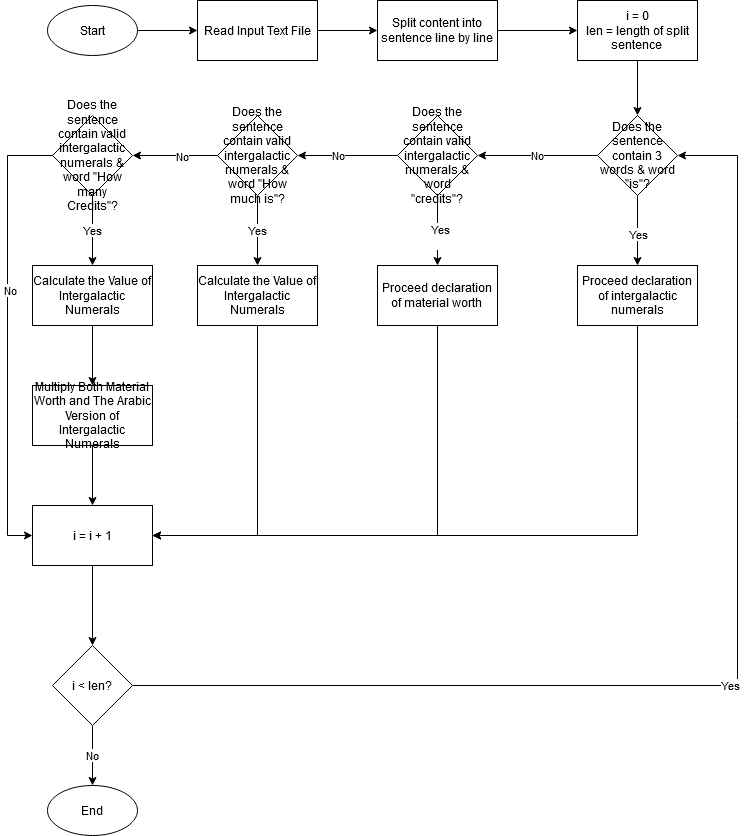

The diagram above was exported from draw.io. Its source (the exported page's mxGraphModel, read from the mxfile embedded in the PNG):
<mxGraphModel dx="981" dy="546" grid="1" gridSize="10" guides="1" tooltips="1" connect="1" arrows="1" fold="1" page="1" pageScale="1" pageWidth="827" pageHeight="1169" math="0" shadow="0">
  <root>
    <mxCell id="WIyWlLk6GJQsqaUBKTNV-0" />
    <mxCell id="WIyWlLk6GJQsqaUBKTNV-1" parent="WIyWlLk6GJQsqaUBKTNV-0" />
    <mxCell id="MsVfjtlQ1kG_04hFV8Fs-3" style="edgeStyle=orthogonalEdgeStyle;rounded=0;orthogonalLoop=1;jettySize=auto;html=1;" edge="1" parent="WIyWlLk6GJQsqaUBKTNV-1" source="MsVfjtlQ1kG_04hFV8Fs-0" target="MsVfjtlQ1kG_04hFV8Fs-2">
      <mxGeometry relative="1" as="geometry" />
    </mxCell>
    <mxCell id="MsVfjtlQ1kG_04hFV8Fs-0" value="Start" style="ellipse;whiteSpace=wrap;html=1;" vertex="1" parent="WIyWlLk6GJQsqaUBKTNV-1">
      <mxGeometry x="70" y="40" width="90" height="50" as="geometry" />
    </mxCell>
    <mxCell id="MsVfjtlQ1kG_04hFV8Fs-1" value="End" style="ellipse;whiteSpace=wrap;html=1;" vertex="1" parent="WIyWlLk6GJQsqaUBKTNV-1">
      <mxGeometry x="70" y="820" width="90" height="50" as="geometry" />
    </mxCell>
    <mxCell id="MsVfjtlQ1kG_04hFV8Fs-7" style="edgeStyle=orthogonalEdgeStyle;rounded=0;orthogonalLoop=1;jettySize=auto;html=1;" edge="1" parent="WIyWlLk6GJQsqaUBKTNV-1" source="MsVfjtlQ1kG_04hFV8Fs-2" target="MsVfjtlQ1kG_04hFV8Fs-6">
      <mxGeometry relative="1" as="geometry" />
    </mxCell>
    <mxCell id="MsVfjtlQ1kG_04hFV8Fs-2" value="&lt;div&gt;Read Input Text File&lt;/div&gt;" style="rounded=0;whiteSpace=wrap;html=1;" vertex="1" parent="WIyWlLk6GJQsqaUBKTNV-1">
      <mxGeometry x="220" y="35" width="120" height="60" as="geometry" />
    </mxCell>
    <mxCell id="MsVfjtlQ1kG_04hFV8Fs-9" style="edgeStyle=orthogonalEdgeStyle;rounded=0;orthogonalLoop=1;jettySize=auto;html=1;entryX=0;entryY=0.5;entryDx=0;entryDy=0;" edge="1" parent="WIyWlLk6GJQsqaUBKTNV-1" source="MsVfjtlQ1kG_04hFV8Fs-6" target="MsVfjtlQ1kG_04hFV8Fs-8">
      <mxGeometry relative="1" as="geometry" />
    </mxCell>
    <mxCell id="MsVfjtlQ1kG_04hFV8Fs-6" value="Split content into sentence line by line" style="rounded=0;whiteSpace=wrap;html=1;" vertex="1" parent="WIyWlLk6GJQsqaUBKTNV-1">
      <mxGeometry x="400" y="35" width="120" height="60" as="geometry" />
    </mxCell>
    <mxCell id="MsVfjtlQ1kG_04hFV8Fs-16" style="edgeStyle=orthogonalEdgeStyle;rounded=0;orthogonalLoop=1;jettySize=auto;html=1;entryX=0.5;entryY=0;entryDx=0;entryDy=0;exitX=0.5;exitY=1;exitDx=0;exitDy=0;" edge="1" parent="WIyWlLk6GJQsqaUBKTNV-1" source="MsVfjtlQ1kG_04hFV8Fs-20" target="MsVfjtlQ1kG_04hFV8Fs-14">
      <mxGeometry relative="1" as="geometry" />
    </mxCell>
    <mxCell id="MsVfjtlQ1kG_04hFV8Fs-22" value="Yes" style="edgeLabel;html=1;align=center;verticalAlign=middle;resizable=0;points=[];" vertex="1" connectable="0" parent="MsVfjtlQ1kG_04hFV8Fs-16">
      <mxGeometry x="0.0941" relative="1" as="geometry">
        <mxPoint as="offset" />
      </mxGeometry>
    </mxCell>
    <mxCell id="MsVfjtlQ1kG_04hFV8Fs-21" style="edgeStyle=orthogonalEdgeStyle;rounded=0;orthogonalLoop=1;jettySize=auto;html=1;entryX=0.5;entryY=0;entryDx=0;entryDy=0;exitX=0.5;exitY=1;exitDx=0;exitDy=0;" edge="1" parent="WIyWlLk6GJQsqaUBKTNV-1" source="MsVfjtlQ1kG_04hFV8Fs-8" target="MsVfjtlQ1kG_04hFV8Fs-20">
      <mxGeometry relative="1" as="geometry" />
    </mxCell>
    <mxCell id="MsVfjtlQ1kG_04hFV8Fs-8" value="&lt;div&gt;i = 0&lt;/div&gt;&lt;div&gt;len = length of split sentence&lt;br&gt;&lt;/div&gt;" style="rounded=0;whiteSpace=wrap;html=1;" vertex="1" parent="WIyWlLk6GJQsqaUBKTNV-1">
      <mxGeometry x="600" y="35" width="120" height="60" as="geometry" />
    </mxCell>
    <mxCell id="MsVfjtlQ1kG_04hFV8Fs-13" style="edgeStyle=orthogonalEdgeStyle;rounded=0;orthogonalLoop=1;jettySize=auto;html=1;" edge="1" parent="WIyWlLk6GJQsqaUBKTNV-1" source="MsVfjtlQ1kG_04hFV8Fs-12" target="MsVfjtlQ1kG_04hFV8Fs-41">
      <mxGeometry relative="1" as="geometry" />
    </mxCell>
    <mxCell id="MsVfjtlQ1kG_04hFV8Fs-12" value="i = i + 1" style="rounded=0;whiteSpace=wrap;html=1;" vertex="1" parent="WIyWlLk6GJQsqaUBKTNV-1">
      <mxGeometry x="55" y="540" width="120" height="60" as="geometry" />
    </mxCell>
    <mxCell id="MsVfjtlQ1kG_04hFV8Fs-50" style="edgeStyle=orthogonalEdgeStyle;rounded=0;orthogonalLoop=1;jettySize=auto;html=1;entryX=1;entryY=0.5;entryDx=0;entryDy=0;" edge="1" parent="WIyWlLk6GJQsqaUBKTNV-1" source="MsVfjtlQ1kG_04hFV8Fs-14" target="MsVfjtlQ1kG_04hFV8Fs-12">
      <mxGeometry relative="1" as="geometry">
        <Array as="points">
          <mxPoint x="660" y="570" />
        </Array>
      </mxGeometry>
    </mxCell>
    <mxCell id="MsVfjtlQ1kG_04hFV8Fs-14" value="Proceed declaration of intergalactic numerals" style="rounded=0;whiteSpace=wrap;html=1;" vertex="1" parent="WIyWlLk6GJQsqaUBKTNV-1">
      <mxGeometry x="600" y="300" width="120" height="60" as="geometry" />
    </mxCell>
    <mxCell id="MsVfjtlQ1kG_04hFV8Fs-49" style="edgeStyle=orthogonalEdgeStyle;rounded=0;orthogonalLoop=1;jettySize=auto;html=1;" edge="1" parent="WIyWlLk6GJQsqaUBKTNV-1" source="MsVfjtlQ1kG_04hFV8Fs-15" target="MsVfjtlQ1kG_04hFV8Fs-12">
      <mxGeometry relative="1" as="geometry">
        <Array as="points">
          <mxPoint x="460" y="570" />
        </Array>
      </mxGeometry>
    </mxCell>
    <mxCell id="MsVfjtlQ1kG_04hFV8Fs-15" value="&lt;div&gt;Proceed declaration &lt;br&gt;&lt;/div&gt;&lt;div&gt;of material worth&lt;br&gt;&lt;/div&gt;" style="rounded=0;whiteSpace=wrap;html=1;" vertex="1" parent="WIyWlLk6GJQsqaUBKTNV-1">
      <mxGeometry x="400" y="300" width="120" height="60" as="geometry" />
    </mxCell>
    <mxCell id="MsVfjtlQ1kG_04hFV8Fs-24" value="No" style="edgeStyle=orthogonalEdgeStyle;rounded=0;orthogonalLoop=1;jettySize=auto;html=1;" edge="1" parent="WIyWlLk6GJQsqaUBKTNV-1" source="MsVfjtlQ1kG_04hFV8Fs-20" target="MsVfjtlQ1kG_04hFV8Fs-23">
      <mxGeometry relative="1" as="geometry" />
    </mxCell>
    <mxCell id="MsVfjtlQ1kG_04hFV8Fs-20" value="Does the sentence contain 3 words &amp;amp; word &quot;is&quot;?" style="rhombus;whiteSpace=wrap;html=1;" vertex="1" parent="WIyWlLk6GJQsqaUBKTNV-1">
      <mxGeometry x="620" y="150" width="80" height="80" as="geometry" />
    </mxCell>
    <mxCell id="MsVfjtlQ1kG_04hFV8Fs-25" style="edgeStyle=orthogonalEdgeStyle;rounded=0;orthogonalLoop=1;jettySize=auto;html=1;exitX=0.5;exitY=1;exitDx=0;exitDy=0;entryX=0.5;entryY=0;entryDx=0;entryDy=0;" edge="1" parent="WIyWlLk6GJQsqaUBKTNV-1" source="MsVfjtlQ1kG_04hFV8Fs-23" target="MsVfjtlQ1kG_04hFV8Fs-15">
      <mxGeometry relative="1" as="geometry" />
    </mxCell>
    <mxCell id="MsVfjtlQ1kG_04hFV8Fs-26" value="&lt;div&gt;Yes&lt;/div&gt;&lt;div&gt;&lt;br&gt;&lt;/div&gt;" style="edgeLabel;html=1;align=center;verticalAlign=middle;resizable=0;points=[];" vertex="1" connectable="0" parent="MsVfjtlQ1kG_04hFV8Fs-25">
      <mxGeometry x="0.14" y="2" relative="1" as="geometry">
        <mxPoint as="offset" />
      </mxGeometry>
    </mxCell>
    <mxCell id="MsVfjtlQ1kG_04hFV8Fs-29" style="edgeStyle=orthogonalEdgeStyle;rounded=0;orthogonalLoop=1;jettySize=auto;html=1;entryX=1;entryY=0.5;entryDx=0;entryDy=0;" edge="1" parent="WIyWlLk6GJQsqaUBKTNV-1" source="MsVfjtlQ1kG_04hFV8Fs-23" target="MsVfjtlQ1kG_04hFV8Fs-28">
      <mxGeometry relative="1" as="geometry" />
    </mxCell>
    <mxCell id="MsVfjtlQ1kG_04hFV8Fs-30" value="No" style="edgeLabel;html=1;align=center;verticalAlign=middle;resizable=0;points=[];" vertex="1" connectable="0" parent="MsVfjtlQ1kG_04hFV8Fs-29">
      <mxGeometry x="0.1924" y="-1" relative="1" as="geometry">
        <mxPoint as="offset" />
      </mxGeometry>
    </mxCell>
    <mxCell id="MsVfjtlQ1kG_04hFV8Fs-23" value="Does the sentence contain valid intergalactic numerals &amp;amp; word &quot;credits&quot;?" style="rhombus;whiteSpace=wrap;html=1;" vertex="1" parent="WIyWlLk6GJQsqaUBKTNV-1">
      <mxGeometry x="420" y="150" width="80" height="80" as="geometry" />
    </mxCell>
    <mxCell id="MsVfjtlQ1kG_04hFV8Fs-32" value="Yes" style="edgeStyle=orthogonalEdgeStyle;rounded=0;orthogonalLoop=1;jettySize=auto;html=1;entryX=0.5;entryY=0;entryDx=0;entryDy=0;" edge="1" parent="WIyWlLk6GJQsqaUBKTNV-1" source="MsVfjtlQ1kG_04hFV8Fs-28" target="MsVfjtlQ1kG_04hFV8Fs-31">
      <mxGeometry relative="1" as="geometry" />
    </mxCell>
    <mxCell id="MsVfjtlQ1kG_04hFV8Fs-37" style="edgeStyle=orthogonalEdgeStyle;rounded=0;orthogonalLoop=1;jettySize=auto;html=1;" edge="1" parent="WIyWlLk6GJQsqaUBKTNV-1" source="MsVfjtlQ1kG_04hFV8Fs-28" target="MsVfjtlQ1kG_04hFV8Fs-35">
      <mxGeometry relative="1" as="geometry" />
    </mxCell>
    <mxCell id="MsVfjtlQ1kG_04hFV8Fs-38" value="No" style="edgeLabel;html=1;align=center;verticalAlign=middle;resizable=0;points=[];" vertex="1" connectable="0" parent="MsVfjtlQ1kG_04hFV8Fs-37">
      <mxGeometry x="-0.143" relative="1" as="geometry">
        <mxPoint as="offset" />
      </mxGeometry>
    </mxCell>
    <mxCell id="MsVfjtlQ1kG_04hFV8Fs-28" value="Does the sentence contain valid intergalactic numerals &amp;amp; word &quot;How much is&quot;?" style="rhombus;whiteSpace=wrap;html=1;" vertex="1" parent="WIyWlLk6GJQsqaUBKTNV-1">
      <mxGeometry x="240" y="150" width="80" height="80" as="geometry" />
    </mxCell>
    <mxCell id="MsVfjtlQ1kG_04hFV8Fs-48" style="edgeStyle=orthogonalEdgeStyle;rounded=0;orthogonalLoop=1;jettySize=auto;html=1;entryX=1;entryY=0.5;entryDx=0;entryDy=0;exitX=0.5;exitY=1;exitDx=0;exitDy=0;" edge="1" parent="WIyWlLk6GJQsqaUBKTNV-1" source="MsVfjtlQ1kG_04hFV8Fs-31" target="MsVfjtlQ1kG_04hFV8Fs-12">
      <mxGeometry relative="1" as="geometry">
        <Array as="points">
          <mxPoint x="280" y="570" />
        </Array>
      </mxGeometry>
    </mxCell>
    <mxCell id="MsVfjtlQ1kG_04hFV8Fs-31" value="Calculate the Value of Intergalactic Numerals" style="rounded=0;whiteSpace=wrap;html=1;" vertex="1" parent="WIyWlLk6GJQsqaUBKTNV-1">
      <mxGeometry x="220" y="300" width="120" height="60" as="geometry" />
    </mxCell>
    <mxCell id="MsVfjtlQ1kG_04hFV8Fs-34" value="Yes" style="edgeStyle=orthogonalEdgeStyle;rounded=0;orthogonalLoop=1;jettySize=auto;html=1;entryX=0.5;entryY=0;entryDx=0;entryDy=0;" edge="1" parent="WIyWlLk6GJQsqaUBKTNV-1" source="MsVfjtlQ1kG_04hFV8Fs-35" target="MsVfjtlQ1kG_04hFV8Fs-36">
      <mxGeometry relative="1" as="geometry" />
    </mxCell>
    <mxCell id="MsVfjtlQ1kG_04hFV8Fs-43" style="edgeStyle=orthogonalEdgeStyle;rounded=0;orthogonalLoop=1;jettySize=auto;html=1;entryX=0;entryY=0.5;entryDx=0;entryDy=0;" edge="1" parent="WIyWlLk6GJQsqaUBKTNV-1" source="MsVfjtlQ1kG_04hFV8Fs-35" target="MsVfjtlQ1kG_04hFV8Fs-12">
      <mxGeometry relative="1" as="geometry">
        <Array as="points">
          <mxPoint x="30" y="190" />
          <mxPoint x="30" y="570" />
        </Array>
      </mxGeometry>
    </mxCell>
    <mxCell id="MsVfjtlQ1kG_04hFV8Fs-51" value="No" style="edgeLabel;html=1;align=center;verticalAlign=middle;resizable=0;points=[];" vertex="1" connectable="0" parent="MsVfjtlQ1kG_04hFV8Fs-43">
      <mxGeometry x="-0.206" y="2" relative="1" as="geometry">
        <mxPoint as="offset" />
      </mxGeometry>
    </mxCell>
    <mxCell id="MsVfjtlQ1kG_04hFV8Fs-35" value="Does the sentence contain valid intergalactic numerals &amp;amp; word &quot;How many Credits&quot;?" style="rhombus;whiteSpace=wrap;html=1;" vertex="1" parent="WIyWlLk6GJQsqaUBKTNV-1">
      <mxGeometry x="75" y="150" width="80" height="80" as="geometry" />
    </mxCell>
    <mxCell id="MsVfjtlQ1kG_04hFV8Fs-40" style="edgeStyle=orthogonalEdgeStyle;rounded=0;orthogonalLoop=1;jettySize=auto;html=1;entryX=0.5;entryY=0;entryDx=0;entryDy=0;" edge="1" parent="WIyWlLk6GJQsqaUBKTNV-1" source="MsVfjtlQ1kG_04hFV8Fs-36" target="MsVfjtlQ1kG_04hFV8Fs-39">
      <mxGeometry relative="1" as="geometry" />
    </mxCell>
    <mxCell id="MsVfjtlQ1kG_04hFV8Fs-36" value="Calculate the Value of Intergalactic Numerals" style="rounded=0;whiteSpace=wrap;html=1;" vertex="1" parent="WIyWlLk6GJQsqaUBKTNV-1">
      <mxGeometry x="55" y="300" width="120" height="60" as="geometry" />
    </mxCell>
    <mxCell id="MsVfjtlQ1kG_04hFV8Fs-47" style="edgeStyle=orthogonalEdgeStyle;rounded=0;orthogonalLoop=1;jettySize=auto;html=1;entryX=0.5;entryY=0;entryDx=0;entryDy=0;" edge="1" parent="WIyWlLk6GJQsqaUBKTNV-1" source="MsVfjtlQ1kG_04hFV8Fs-39" target="MsVfjtlQ1kG_04hFV8Fs-12">
      <mxGeometry relative="1" as="geometry" />
    </mxCell>
    <mxCell id="MsVfjtlQ1kG_04hFV8Fs-39" value="Multiply Both Material Worth and The Arabic Version of Intergalactic Numerals" style="rounded=0;whiteSpace=wrap;html=1;" vertex="1" parent="WIyWlLk6GJQsqaUBKTNV-1">
      <mxGeometry x="55" y="420" width="120" height="60" as="geometry" />
    </mxCell>
    <mxCell id="MsVfjtlQ1kG_04hFV8Fs-44" value="No" style="edgeStyle=orthogonalEdgeStyle;rounded=0;orthogonalLoop=1;jettySize=auto;html=1;entryX=0.5;entryY=0;entryDx=0;entryDy=0;" edge="1" parent="WIyWlLk6GJQsqaUBKTNV-1" source="MsVfjtlQ1kG_04hFV8Fs-41" target="MsVfjtlQ1kG_04hFV8Fs-1">
      <mxGeometry relative="1" as="geometry" />
    </mxCell>
    <mxCell id="MsVfjtlQ1kG_04hFV8Fs-45" value="Yes" style="edgeStyle=orthogonalEdgeStyle;rounded=0;orthogonalLoop=1;jettySize=auto;html=1;entryX=1;entryY=0.5;entryDx=0;entryDy=0;exitX=1;exitY=0.5;exitDx=0;exitDy=0;" edge="1" parent="WIyWlLk6GJQsqaUBKTNV-1" source="MsVfjtlQ1kG_04hFV8Fs-41" target="MsVfjtlQ1kG_04hFV8Fs-20">
      <mxGeometry relative="1" as="geometry">
        <Array as="points">
          <mxPoint x="760" y="720" />
          <mxPoint x="760" y="190" />
        </Array>
      </mxGeometry>
    </mxCell>
    <mxCell id="MsVfjtlQ1kG_04hFV8Fs-41" value="i &amp;lt; len?" style="rhombus;whiteSpace=wrap;html=1;" vertex="1" parent="WIyWlLk6GJQsqaUBKTNV-1">
      <mxGeometry x="75" y="680" width="80" height="80" as="geometry" />
    </mxCell>
  </root>
</mxGraphModel>